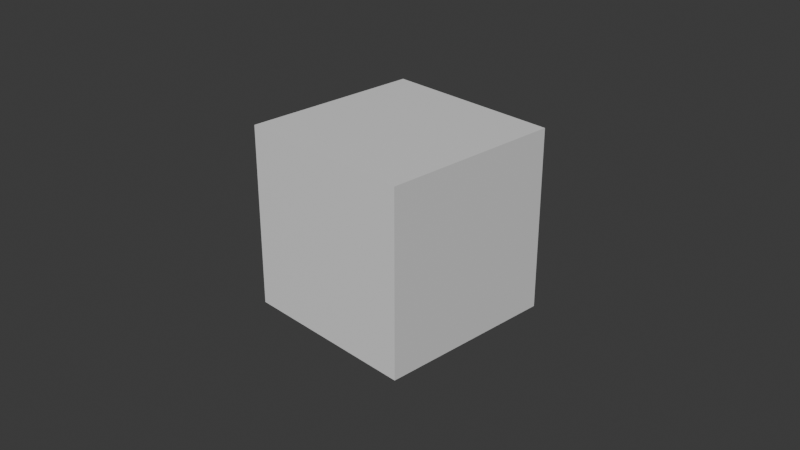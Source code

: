 # Source: startup-HOW-84ZSA000136.blend  (saved by Blender 5.0.119; exported with 4.5.12 LTS)
import bpy
from mathutils import Matrix  # noqa: F401  (used for matrix-valued properties, if any)

bpy.ops.wm.read_factory_settings(use_empty=True)
scene = bpy.context.scene
scene.name = 'Scene'

# ---- collections
col_collection = bpy.data.collections.new('Collection'); scene.collection.children.link(col_collection)

# ---- materials (node trees are filled in below, after node groups)
mat_material = bpy.data.materials.new('Material')
mat_material.alpha_threshold = 0.0
mat_material.use_backface_culling_lightprobe_volume = False
mat_material.roughness = 0.5
mat_material.line_color = (0.0, 0.0, 0.0, 1.0)

# ---- material node trees
mat_material.use_nodes = True; mat_material.node_tree.nodes.clear()
_N = mat_material.node_tree.nodes; _L = mat_material.node_tree.links
n0 = _N.new('ShaderNodeOutputMaterial'); n0.name = 'Material Output'; n0.location = (200, 100)
n1 = _N.new('ShaderNodeBsdfPrincipled'); n1.name = 'Principled BSDF'; n1.location = (-200, 100)
_L.new(n1.outputs[0], n0.inputs[0])
n0.is_active_output = True

# ---- world
world_world = bpy.data.worlds.new('World'); scene.world = world_world
world_world.use_nodes = True; world_world.node_tree.nodes.clear()
_N = world_world.node_tree.nodes; _L = world_world.node_tree.links
n0 = _N.new('ShaderNodeOutputWorld'); n0.name = 'World Output'; n0.location = (200, 100)
n1 = _N.new('ShaderNodeBackground'); n1.name = 'Background'; n1.location = (-200, 100)
n1.inputs[0].default_value = (0.05088, 0.05088, 0.05088, 1.0)
_L.new(n1.outputs[0], n0.inputs[0])
n0.is_active_output = True
world_world.color = (0.05088, 0.05088, 0.05088)
world_world.sun_shadow_jitter_overblur = 0.0

# ---- cameras
cam_camera = bpy.data.cameras.new('Camera')
cam_camera.clip_end = 100.0
cam_camera.ortho_scale = 7.314

# ---- meshes
me_cube = bpy.data.meshes.new('Cube')
me_cube.from_pydata([(1.0, 1.0, 1.0), (1.0, 1.0, -1.0), (1.0, -1.0, 1.0), (1.0, -1.0, -1.0), (-1.0, 1.0, 1.0), (-1.0, 1.0, -1.0), (-1.0, -1.0, 1.0), (-1.0, -1.0, -1.0)], [], [(0, 4, 6, 2), (3, 2, 6, 7), (7, 6, 4, 5), (5, 1, 3, 7), (1, 0, 2, 3), (5, 4, 0, 1)])
_uv = me_cube.uv_layers.new(name='UVMap')
_uv.uv.foreach_set('vector', [0.625, 0.5, 0.875, 0.5, 0.875, 0.75, 0.625, 0.75, 0.375, 0.75, 0.625, 0.75, 0.625, 1.0, 0.375, 1.0, 0.375, 0.0, 0.625, 0.0, 0.625, 0.25, 0.375, 0.25, 0.125, 0.5, 0.375, 0.5, 0.375, 0.75, 0.125, 0.75, 0.375, 0.5, 0.625, 0.5, 0.625, 0.75, 0.375, 0.75, 0.375, 0.25, 0.625, 0.25, 0.625, 0.5, 0.375, 0.5])
me_cube.materials.append(mat_material)
me_cube.use_mirror_vertex_groups = False
me_cube.update()

# ---- objects
ob_cube = bpy.data.objects.new('Cube', me_cube)
ob_camera = bpy.data.objects.new('Camera', cam_camera)

# ---- transforms, parenting, visibility, modifiers, constraints
ob_cube.location = (0.0, 0.0, 0.0)
ob_cube.lock_rotations_4d = False
ob_cube.empty_display_type = 'ARROWS'
ob_cube.lineart.crease_threshold = 0.0
ob_camera.location = (7.359, -6.926, 4.958)
ob_camera.rotation_euler = (1.109, 0.0, 0.8149)
ob_camera.lock_rotations_4d = False
ob_camera.empty_display_type = 'ARROWS'
ob_camera.color = (0.0, 0.0, 0.0, 0.0)
ob_camera.display_type = 'WIRE'
ob_camera.lineart.crease_threshold = 0.0

# ---- collection membership
col_collection.objects.link(ob_cube)
col_collection.objects.link(ob_camera)

# ---- scene / render settings (as saved in the file)
scene.camera = ob_camera
scene.frame_start = 1; scene.frame_end = 250; scene.frame_set(1)
scene.render.engine = 'CYCLES'
scene.render.bake_bias = 0.0
scene.render.bake_samples = 0
scene.cycles.samples = 256
scene.cycles.sampling_pattern = 'TABULATED_SOBOL'
scene.eevee.use_volume_custom_range = False
bpy.context.view_layer.update()

# ---- added for rendering (the .blend has no usable light): sun
light_auto_sun = bpy.data.lights.new('AutoSun', 'SUN')
light_auto_sun.energy = 3.0
light_auto_sun.angle = 0.0523599
ob_auto_sun = bpy.data.objects.new('AutoSun', light_auto_sun)
scene.collection.objects.link(ob_auto_sun)
ob_auto_sun.rotation_euler = (0.872665, 0.174533, 0.523599)
bpy.context.view_layer.update()
